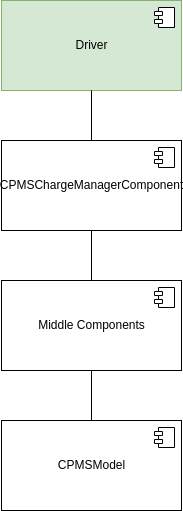

The diagram above was exported from draw.io. Its source (the exported page's mxGraphModel, read from the mxfile embedded in the PNG):
<mxGraphModel dx="1434" dy="702" grid="1" gridSize="10" guides="1" tooltips="1" connect="1" arrows="1" fold="1" page="1" pageScale="1" pageWidth="827" pageHeight="1169" math="0" shadow="0">
  <root>
    <mxCell id="0" />
    <mxCell id="1" parent="0" />
    <mxCell id="3c7NdnpfTwu9eqqJOynh-1" value="Driver" style="html=1;dropTarget=0;fillColor=#d5e8d4;strokeColor=#82b366;" vertex="1" parent="1">
      <mxGeometry x="430" y="150" width="180" height="90" as="geometry" />
    </mxCell>
    <mxCell id="3c7NdnpfTwu9eqqJOynh-2" value="" style="shape=module;jettyWidth=8;jettyHeight=4;" vertex="1" parent="3c7NdnpfTwu9eqqJOynh-1">
      <mxGeometry x="1" width="20" height="20" relative="1" as="geometry">
        <mxPoint x="-27" y="7" as="offset" />
      </mxGeometry>
    </mxCell>
    <mxCell id="3c7NdnpfTwu9eqqJOynh-3" value="Middle Components" style="html=1;dropTarget=0;" vertex="1" parent="1">
      <mxGeometry x="430" y="430" width="180" height="90" as="geometry" />
    </mxCell>
    <mxCell id="3c7NdnpfTwu9eqqJOynh-4" value="" style="shape=module;jettyWidth=8;jettyHeight=4;" vertex="1" parent="3c7NdnpfTwu9eqqJOynh-3">
      <mxGeometry x="1" width="20" height="20" relative="1" as="geometry">
        <mxPoint x="-27" y="7" as="offset" />
      </mxGeometry>
    </mxCell>
    <mxCell id="3c7NdnpfTwu9eqqJOynh-5" value="" style="endArrow=none;html=1;rounded=0;entryX=0.5;entryY=1;entryDx=0;entryDy=0;exitX=0.5;exitY=0;exitDx=0;exitDy=0;" edge="1" parent="1" source="3c7NdnpfTwu9eqqJOynh-3">
      <mxGeometry width="50" height="50" relative="1" as="geometry">
        <mxPoint x="910" y="590" as="sourcePoint" />
        <mxPoint x="520" y="380" as="targetPoint" />
      </mxGeometry>
    </mxCell>
    <mxCell id="3c7NdnpfTwu9eqqJOynh-6" value="CPMSChargeManagerComponent" style="html=1;dropTarget=0;" vertex="1" parent="1">
      <mxGeometry x="430" y="290" width="180" height="90" as="geometry" />
    </mxCell>
    <mxCell id="3c7NdnpfTwu9eqqJOynh-7" value="" style="shape=module;jettyWidth=8;jettyHeight=4;" vertex="1" parent="3c7NdnpfTwu9eqqJOynh-6">
      <mxGeometry x="1" width="20" height="20" relative="1" as="geometry">
        <mxPoint x="-27" y="7" as="offset" />
      </mxGeometry>
    </mxCell>
    <mxCell id="3c7NdnpfTwu9eqqJOynh-8" value="" style="endArrow=none;html=1;rounded=0;exitX=0.5;exitY=0;exitDx=0;exitDy=0;" edge="1" parent="1" source="3c7NdnpfTwu9eqqJOynh-6">
      <mxGeometry width="50" height="50" relative="1" as="geometry">
        <mxPoint x="910" y="450" as="sourcePoint" />
        <mxPoint x="520" y="240" as="targetPoint" />
      </mxGeometry>
    </mxCell>
    <mxCell id="3c7NdnpfTwu9eqqJOynh-9" value="CPMSModel" style="html=1;dropTarget=0;" vertex="1" parent="1">
      <mxGeometry x="430" y="570" width="180" height="90" as="geometry" />
    </mxCell>
    <mxCell id="3c7NdnpfTwu9eqqJOynh-10" value="" style="shape=module;jettyWidth=8;jettyHeight=4;" vertex="1" parent="3c7NdnpfTwu9eqqJOynh-9">
      <mxGeometry x="1" width="20" height="20" relative="1" as="geometry">
        <mxPoint x="-27" y="7" as="offset" />
      </mxGeometry>
    </mxCell>
    <mxCell id="3c7NdnpfTwu9eqqJOynh-11" value="" style="endArrow=none;html=1;rounded=0;entryX=0.5;entryY=1;entryDx=0;entryDy=0;exitX=0.5;exitY=0;exitDx=0;exitDy=0;" edge="1" parent="1" source="3c7NdnpfTwu9eqqJOynh-9">
      <mxGeometry width="50" height="50" relative="1" as="geometry">
        <mxPoint x="910" y="730" as="sourcePoint" />
        <mxPoint x="520" y="520" as="targetPoint" />
      </mxGeometry>
    </mxCell>
  </root>
</mxGraphModel>